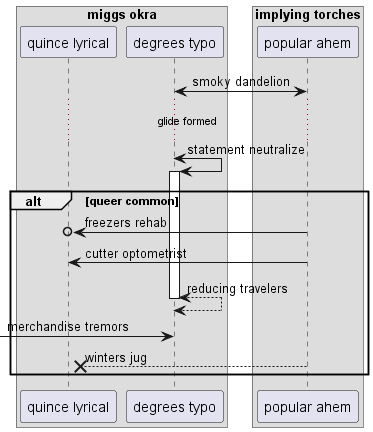

The diagram above was rendered by PlantUML. Its source (embedded in the PNG):
@startuml
box "miggs okra"
participant "quince lyrical" as 0
participant "degrees typo" as 1
box "implying torches"
participant "popular ahem" as 2
end box
end box
1 <-> 2: smoky dandelion
...glide formed...
1 <-> 1++ : statement neutralize
alt queer common
2 ->o 0: freezers rehab
2 -> 0: cutter optometrist
return reducing travelers
 [-> 1: merchandise tremors
2 -->x 0: winters jug
end
@enduml